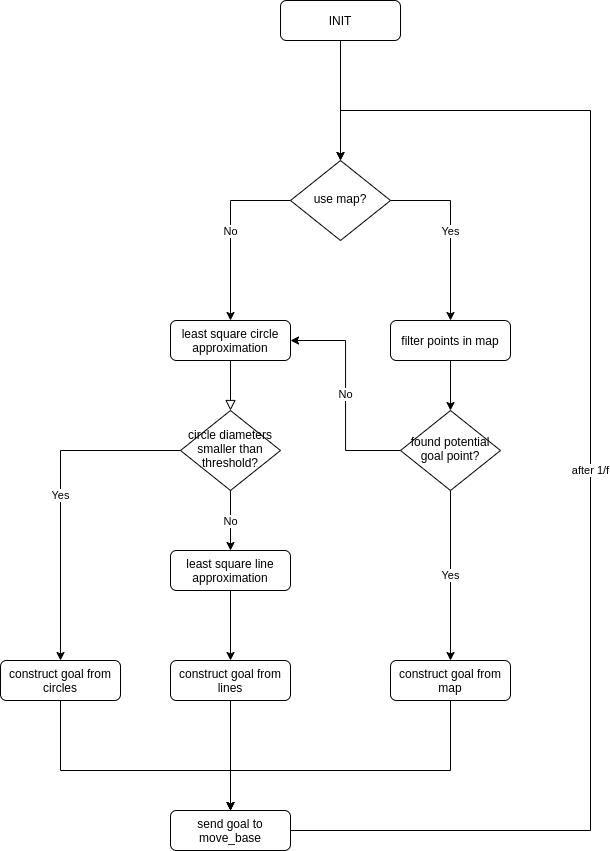

The diagram above was exported from draw.io. Its source (the exported page's mxGraphModel, read from the mxfile embedded in the PNG):
<mxGraphModel dx="1298" dy="2164" grid="1" gridSize="10" guides="1" tooltips="1" connect="1" arrows="1" fold="1" page="1" pageScale="1" pageWidth="827" pageHeight="1169" math="0" shadow="0">
  <root>
    <mxCell id="WIyWlLk6GJQsqaUBKTNV-0" />
    <mxCell id="WIyWlLk6GJQsqaUBKTNV-1" parent="WIyWlLk6GJQsqaUBKTNV-0" />
    <mxCell id="WIyWlLk6GJQsqaUBKTNV-2" value="" style="rounded=0;html=1;jettySize=auto;orthogonalLoop=1;fontSize=11;endArrow=block;endFill=0;endSize=8;strokeWidth=1;shadow=0;labelBackgroundColor=none;edgeStyle=orthogonalEdgeStyle;" parent="WIyWlLk6GJQsqaUBKTNV-1" source="WIyWlLk6GJQsqaUBKTNV-3" target="WIyWlLk6GJQsqaUBKTNV-6" edge="1">
      <mxGeometry relative="1" as="geometry" />
    </mxCell>
    <mxCell id="WIyWlLk6GJQsqaUBKTNV-3" value="least square circle approximation" style="rounded=1;whiteSpace=wrap;html=1;fontSize=12;glass=0;strokeWidth=1;shadow=0;" parent="WIyWlLk6GJQsqaUBKTNV-1" vertex="1">
      <mxGeometry x="270" y="290" width="120" height="40" as="geometry" />
    </mxCell>
    <mxCell id="Qtg8MVCQ9kLdJfDLoB0y-14" value="Yes" style="edgeStyle=orthogonalEdgeStyle;rounded=0;orthogonalLoop=1;jettySize=auto;html=1;" edge="1" parent="WIyWlLk6GJQsqaUBKTNV-1" source="WIyWlLk6GJQsqaUBKTNV-6" target="Qtg8MVCQ9kLdJfDLoB0y-0">
      <mxGeometry relative="1" as="geometry" />
    </mxCell>
    <mxCell id="Qtg8MVCQ9kLdJfDLoB0y-23" value="No" style="edgeStyle=orthogonalEdgeStyle;rounded=0;orthogonalLoop=1;jettySize=auto;html=1;" edge="1" parent="WIyWlLk6GJQsqaUBKTNV-1" source="WIyWlLk6GJQsqaUBKTNV-6" target="WIyWlLk6GJQsqaUBKTNV-7">
      <mxGeometry relative="1" as="geometry" />
    </mxCell>
    <mxCell id="WIyWlLk6GJQsqaUBKTNV-6" value="circle diameters smaller than threshold?" style="rhombus;whiteSpace=wrap;html=1;shadow=0;fontFamily=Helvetica;fontSize=12;align=center;strokeWidth=1;spacing=6;spacingTop=-4;" parent="WIyWlLk6GJQsqaUBKTNV-1" vertex="1">
      <mxGeometry x="280" y="380" width="100" height="80" as="geometry" />
    </mxCell>
    <mxCell id="Qtg8MVCQ9kLdJfDLoB0y-2" style="edgeStyle=orthogonalEdgeStyle;rounded=0;orthogonalLoop=1;jettySize=auto;html=1;" edge="1" parent="WIyWlLk6GJQsqaUBKTNV-1" source="WIyWlLk6GJQsqaUBKTNV-7" target="Qtg8MVCQ9kLdJfDLoB0y-1">
      <mxGeometry relative="1" as="geometry" />
    </mxCell>
    <mxCell id="WIyWlLk6GJQsqaUBKTNV-7" value="least square line approximation" style="rounded=1;whiteSpace=wrap;html=1;fontSize=12;glass=0;strokeWidth=1;shadow=0;" parent="WIyWlLk6GJQsqaUBKTNV-1" vertex="1">
      <mxGeometry x="270" y="520" width="120" height="40" as="geometry" />
    </mxCell>
    <mxCell id="Qtg8MVCQ9kLdJfDLoB0y-17" style="edgeStyle=orthogonalEdgeStyle;rounded=0;orthogonalLoop=1;jettySize=auto;html=1;" edge="1" parent="WIyWlLk6GJQsqaUBKTNV-1" source="Qtg8MVCQ9kLdJfDLoB0y-0" target="Qtg8MVCQ9kLdJfDLoB0y-16">
      <mxGeometry relative="1" as="geometry">
        <Array as="points">
          <mxPoint x="160" y="740" />
          <mxPoint x="330" y="740" />
        </Array>
      </mxGeometry>
    </mxCell>
    <mxCell id="Qtg8MVCQ9kLdJfDLoB0y-0" value="construct goal from circles" style="rounded=1;whiteSpace=wrap;html=1;fontSize=12;glass=0;strokeWidth=1;shadow=0;" vertex="1" parent="WIyWlLk6GJQsqaUBKTNV-1">
      <mxGeometry x="100" y="630" width="120" height="40" as="geometry" />
    </mxCell>
    <mxCell id="Qtg8MVCQ9kLdJfDLoB0y-18" style="edgeStyle=orthogonalEdgeStyle;rounded=0;orthogonalLoop=1;jettySize=auto;html=1;entryX=0.5;entryY=0;entryDx=0;entryDy=0;" edge="1" parent="WIyWlLk6GJQsqaUBKTNV-1" source="Qtg8MVCQ9kLdJfDLoB0y-1" target="Qtg8MVCQ9kLdJfDLoB0y-16">
      <mxGeometry relative="1" as="geometry" />
    </mxCell>
    <mxCell id="Qtg8MVCQ9kLdJfDLoB0y-1" value="construct goal from lines" style="rounded=1;whiteSpace=wrap;html=1;fontSize=12;glass=0;strokeWidth=1;shadow=0;" vertex="1" parent="WIyWlLk6GJQsqaUBKTNV-1">
      <mxGeometry x="270" y="630" width="120" height="40" as="geometry" />
    </mxCell>
    <mxCell id="Qtg8MVCQ9kLdJfDLoB0y-6" value="No" style="edgeStyle=orthogonalEdgeStyle;rounded=0;orthogonalLoop=1;jettySize=auto;html=1;entryX=0.5;entryY=0;entryDx=0;entryDy=0;" edge="1" parent="WIyWlLk6GJQsqaUBKTNV-1" source="Qtg8MVCQ9kLdJfDLoB0y-3" target="WIyWlLk6GJQsqaUBKTNV-3">
      <mxGeometry relative="1" as="geometry">
        <Array as="points">
          <mxPoint x="330" y="170" />
        </Array>
      </mxGeometry>
    </mxCell>
    <mxCell id="Qtg8MVCQ9kLdJfDLoB0y-8" value="Yes" style="edgeStyle=orthogonalEdgeStyle;rounded=0;orthogonalLoop=1;jettySize=auto;html=1;entryX=0.5;entryY=0;entryDx=0;entryDy=0;" edge="1" parent="WIyWlLk6GJQsqaUBKTNV-1" source="Qtg8MVCQ9kLdJfDLoB0y-3" target="Qtg8MVCQ9kLdJfDLoB0y-7">
      <mxGeometry relative="1" as="geometry">
        <Array as="points">
          <mxPoint x="550" y="170" />
        </Array>
      </mxGeometry>
    </mxCell>
    <mxCell id="Qtg8MVCQ9kLdJfDLoB0y-3" value="use map?" style="rhombus;whiteSpace=wrap;html=1;shadow=0;fontFamily=Helvetica;fontSize=12;align=center;strokeWidth=1;spacing=6;spacingTop=-4;" vertex="1" parent="WIyWlLk6GJQsqaUBKTNV-1">
      <mxGeometry x="390" y="130" width="100" height="80" as="geometry" />
    </mxCell>
    <mxCell id="Qtg8MVCQ9kLdJfDLoB0y-10" style="edgeStyle=orthogonalEdgeStyle;rounded=0;orthogonalLoop=1;jettySize=auto;html=1;" edge="1" parent="WIyWlLk6GJQsqaUBKTNV-1" source="Qtg8MVCQ9kLdJfDLoB0y-7" target="Qtg8MVCQ9kLdJfDLoB0y-9">
      <mxGeometry relative="1" as="geometry" />
    </mxCell>
    <mxCell id="Qtg8MVCQ9kLdJfDLoB0y-7" value="filter points in map" style="rounded=1;whiteSpace=wrap;html=1;fontSize=12;glass=0;strokeWidth=1;shadow=0;" vertex="1" parent="WIyWlLk6GJQsqaUBKTNV-1">
      <mxGeometry x="490" y="290" width="120" height="40" as="geometry" />
    </mxCell>
    <mxCell id="Qtg8MVCQ9kLdJfDLoB0y-11" value="No" style="edgeStyle=orthogonalEdgeStyle;rounded=0;orthogonalLoop=1;jettySize=auto;html=1;entryX=1;entryY=0.5;entryDx=0;entryDy=0;" edge="1" parent="WIyWlLk6GJQsqaUBKTNV-1" source="Qtg8MVCQ9kLdJfDLoB0y-9" target="WIyWlLk6GJQsqaUBKTNV-3">
      <mxGeometry relative="1" as="geometry" />
    </mxCell>
    <mxCell id="Qtg8MVCQ9kLdJfDLoB0y-13" value="Yes" style="edgeStyle=orthogonalEdgeStyle;rounded=0;orthogonalLoop=1;jettySize=auto;html=1;" edge="1" parent="WIyWlLk6GJQsqaUBKTNV-1" source="Qtg8MVCQ9kLdJfDLoB0y-9" target="Qtg8MVCQ9kLdJfDLoB0y-12">
      <mxGeometry relative="1" as="geometry" />
    </mxCell>
    <mxCell id="Qtg8MVCQ9kLdJfDLoB0y-9" value="found potential goal point?" style="rhombus;whiteSpace=wrap;html=1;shadow=0;fontFamily=Helvetica;fontSize=12;align=center;strokeWidth=1;spacing=6;spacingTop=-4;" vertex="1" parent="WIyWlLk6GJQsqaUBKTNV-1">
      <mxGeometry x="500" y="380" width="100" height="80" as="geometry" />
    </mxCell>
    <mxCell id="Qtg8MVCQ9kLdJfDLoB0y-19" style="edgeStyle=orthogonalEdgeStyle;rounded=0;orthogonalLoop=1;jettySize=auto;html=1;" edge="1" parent="WIyWlLk6GJQsqaUBKTNV-1" source="Qtg8MVCQ9kLdJfDLoB0y-12" target="Qtg8MVCQ9kLdJfDLoB0y-16">
      <mxGeometry relative="1" as="geometry">
        <Array as="points">
          <mxPoint x="550" y="740" />
          <mxPoint x="330" y="740" />
        </Array>
      </mxGeometry>
    </mxCell>
    <mxCell id="Qtg8MVCQ9kLdJfDLoB0y-12" value="construct goal from map" style="rounded=1;whiteSpace=wrap;html=1;fontSize=12;glass=0;strokeWidth=1;shadow=0;" vertex="1" parent="WIyWlLk6GJQsqaUBKTNV-1">
      <mxGeometry x="490" y="630" width="120" height="40" as="geometry" />
    </mxCell>
    <mxCell id="Qtg8MVCQ9kLdJfDLoB0y-20" value="after 1/f" style="edgeStyle=orthogonalEdgeStyle;rounded=0;orthogonalLoop=1;jettySize=auto;html=1;entryX=0.5;entryY=0;entryDx=0;entryDy=0;" edge="1" parent="WIyWlLk6GJQsqaUBKTNV-1" source="Qtg8MVCQ9kLdJfDLoB0y-16" target="Qtg8MVCQ9kLdJfDLoB0y-3">
      <mxGeometry relative="1" as="geometry">
        <Array as="points">
          <mxPoint x="690" y="800" />
          <mxPoint x="690" y="80" />
          <mxPoint x="440" y="80" />
        </Array>
      </mxGeometry>
    </mxCell>
    <mxCell id="Qtg8MVCQ9kLdJfDLoB0y-16" value="send goal to move_base" style="rounded=1;whiteSpace=wrap;html=1;fontSize=12;glass=0;strokeWidth=1;shadow=0;" vertex="1" parent="WIyWlLk6GJQsqaUBKTNV-1">
      <mxGeometry x="270" y="780" width="120" height="40" as="geometry" />
    </mxCell>
    <mxCell id="Qtg8MVCQ9kLdJfDLoB0y-22" style="edgeStyle=orthogonalEdgeStyle;rounded=0;orthogonalLoop=1;jettySize=auto;html=1;entryX=0.5;entryY=0;entryDx=0;entryDy=0;" edge="1" parent="WIyWlLk6GJQsqaUBKTNV-1" source="Qtg8MVCQ9kLdJfDLoB0y-21" target="Qtg8MVCQ9kLdJfDLoB0y-3">
      <mxGeometry relative="1" as="geometry" />
    </mxCell>
    <mxCell id="Qtg8MVCQ9kLdJfDLoB0y-21" value="INIT" style="rounded=1;whiteSpace=wrap;html=1;fontSize=12;glass=0;strokeWidth=1;shadow=0;" vertex="1" parent="WIyWlLk6GJQsqaUBKTNV-1">
      <mxGeometry x="380" y="-30" width="120" height="40" as="geometry" />
    </mxCell>
  </root>
</mxGraphModel>